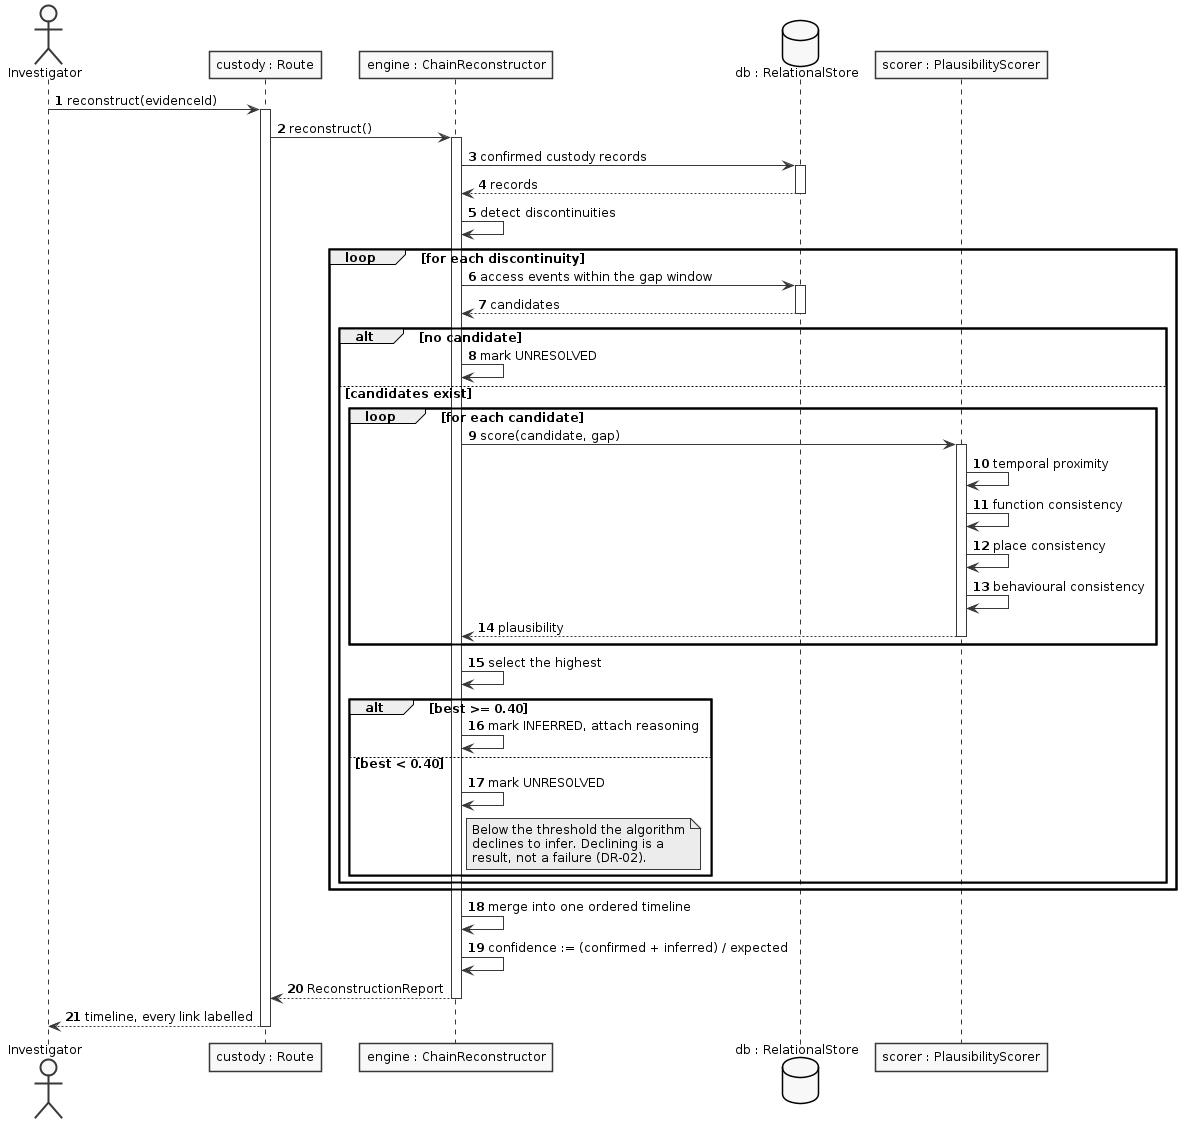

The diagram above was rendered by PlantUML. Its source (embedded in the PNG):
@startuml
skinparam monochrome true
skinparam shadowing false
skinparam defaultFontName Arial
skinparam defaultFontSize 12
skinparam backgroundColor white
autonumber

actor Investigator as INV
participant "custody : Route" as RT
participant "engine : ChainReconstructor" as ENG
database "db : RelationalStore" as DB
participant "scorer : PlausibilityScorer" as PS

INV -> RT : reconstruct(evidenceId)
activate RT
RT -> ENG : reconstruct()
activate ENG

ENG -> DB : confirmed custody records
activate DB
DB --> ENG : records
deactivate DB
ENG -> ENG : detect discontinuities

loop for each discontinuity
  ENG -> DB : access events within the gap window
  activate DB
  DB --> ENG : candidates
  deactivate DB

  alt no candidate
    ENG -> ENG : mark UNRESOLVED
  else candidates exist
    loop for each candidate
      ENG -> PS : score(candidate, gap)
      activate PS
      PS -> PS : temporal proximity
      PS -> PS : function consistency
      PS -> PS : place consistency
      PS -> PS : behavioural consistency
      PS --> ENG : plausibility
      deactivate PS
    end
    ENG -> ENG : select the highest
    alt best >= 0.40
      ENG -> ENG : mark INFERRED, attach reasoning
    else best < 0.40
      ENG -> ENG : mark UNRESOLVED
      note right of ENG
        Below the threshold the algorithm
        declines to infer. Declining is a
        result, not a failure (DR-02).
      end note
    end
  end
end

ENG -> ENG : merge into one ordered timeline
ENG -> ENG : confidence := (confirmed + inferred) / expected
ENG --> RT : ReconstructionReport
deactivate ENG
RT --> INV : timeline, every link labelled
deactivate RT
@enduml